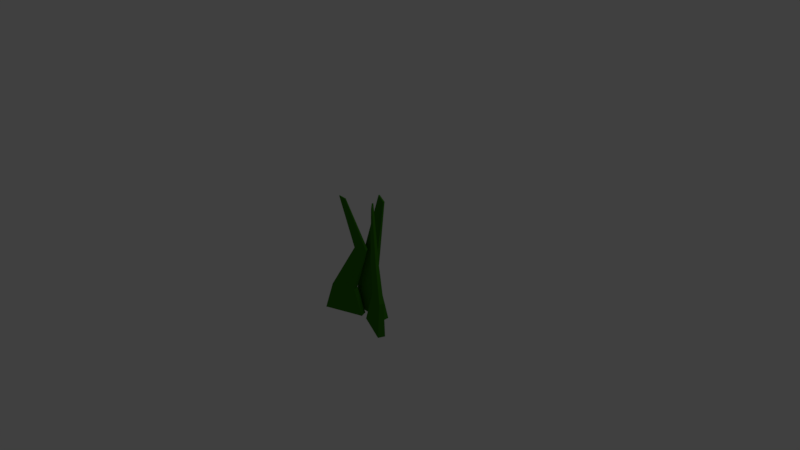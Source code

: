# Source: grass2.blend  (saved by Blender 2.77.0; exported with 4.5.12 LTS)
import bpy
from mathutils import Matrix  # noqa: F401  (used for matrix-valued properties, if any)

bpy.ops.wm.read_factory_settings(use_empty=True)
scene = bpy.context.scene
scene.name = 'Scene'

# ---- collections
col_collection_1 = bpy.data.collections.new('Collection 1'); scene.collection.children.link(col_collection_1)

# ---- materials (node trees are filled in below, after node groups)
mat_grass_1 = bpy.data.materials.new('grass 1')
mat_grass_1.alpha_threshold = 0.0
mat_grass_1.diffuse_color = (0.06937, 0.2883, 0.0294, 1.0)
mat_grass_1.specular_color = (0.0, 0.0, 0.0)
mat_grass_1.roughness = 0.5

# ---- material node trees
mat_grass_1.use_nodes = True; mat_grass_1.node_tree.nodes.clear()
_N = mat_grass_1.node_tree.nodes; _L = mat_grass_1.node_tree.links
n0 = _N.new('ShaderNodeOutputMaterial'); n0.name = 'Material Output'; n0.location = (300, 300)
n1 = _N.new('ShaderNodeBsdfDiffuse'); n1.name = 'Diffuse BSDF'; n1.location = (10, 300)
n1.inputs[0].default_value = (0.03686, 0.196, 0.004276, 1.0)
_L.new(n1.outputs[0], n0.inputs[0])
n0.is_active_output = True

# ---- world
world_world = bpy.data.worlds.new('World'); scene.world = world_world
world_world.color = (0.05088, 0.05088, 0.05088)
world_world.use_sun_shadow = False
world_world.sun_shadow_jitter_overblur = 0.0
world_world.cycles.sampling_method = 'MANUAL'

# ---- cameras
cam_camera = bpy.data.cameras.new('Camera')
cam_camera.clip_end = 100.0
cam_camera.lens = 35.0
cam_camera.sensor_width = 32.0
cam_camera.sensor_height = 18.0
cam_camera.ortho_scale = 7.314
cam_camera.dof.focus_distance = 0.0

# ---- lights
light_lamp = bpy.data.lights.new('Lamp', 'POINT')
light_lamp.transmission_factor = 0.0
light_lamp.cutoff_distance = 30.0
light_lamp.energy = 100.0
light_lamp.shadow_buffer_clip_start = 1.001
light_lamp.shadow_soft_size = 0.1
light_lamp.shadow_maximum_resolution = 0.006
light_lamp.use_absolute_resolution = True

# ---- meshes
me_cube_001 = bpy.data.meshes.new('Cube.001')
me_cube_001.from_pydata([(-0.6546, -12.19, 0.1192), (0.4326, 13.3, 0.03883), (-0.6568, -12.18, 0.02398), (0.4326, 13.3, 0.01902), (0.7621, -12.23, 0.1226), (0.6674, 12.31, 0.03885), (0.7618, -12.23, 0.02753), (0.6674, 12.31, 0.01904), (-0.4291, -3.264, 0.1117), (-0.4316, -3.253, 0.05593), (0.3834, -3.732, 0.06164), (0.3837, -3.733, 0.1172), (0.2632, -12.15, 0.2494), (0.7323, 12.15, 0.2635), (0.3591, -12.15, 0.1597), (0.7531, 12.16, 0.2453), (1.451, -12.15, 0.4432), (0.8227, 13.54, 0.2781), (1.549, -12.15, 0.3555), (0.8436, 13.55, 0.2599), (0.9474, -4.107, 0.3471), (0.9959, -4.101, 0.2922), (1.646, -4.502, 0.3992), (1.595, -4.524, 0.4517), (0.7114, 2.306, 0.2855), (0.7474, 2.307, 0.246), (1.22, 2.748, 0.3235), (1.183, 2.731, 0.3608), (-1.343, -12.3, 0.4252), (-0.7793, 12.2, 0.2883), (-1.449, -12.28, 0.3384), (-0.7939, 12.2, 0.2734), (0.008069, -12.34, 0.2356), (-0.571, 11.77, 0.259), (-0.08118, -12.32, 0.1467), (-0.5856, 11.77, 0.2441), (-1.096, -6.797, 0.3692), (-1.149, -6.717, 0.319), (-0.2924, -6.633, 0.2), (-0.2907, -6.89, 0.256), (-0.2714, 2.119, 0.231), (-0.3069, 2.101, 0.2006), (0.1186, 2.061, 0.139), (0.1494, 1.848, 0.1727)], [], [(8, 9, 2, 0), (9, 10, 6, 2), (10, 11, 4, 6), (11, 8, 0, 4), (0, 2, 6, 4), (5, 7, 3, 1), (5, 1, 8, 11), (7, 5, 11, 10), (3, 7, 10, 9), (1, 3, 9, 8), (20, 21, 14, 12), (21, 22, 18, 14), (22, 23, 16, 18), (23, 20, 12, 16), (12, 14, 18, 16), (17, 19, 15, 13), (27, 24, 20, 23), (26, 27, 23, 22), (25, 26, 22, 21), (24, 25, 21, 20), (13, 15, 25, 24), (15, 19, 26, 25), (19, 17, 27, 26), (17, 13, 24, 27), (36, 37, 30, 28), (37, 38, 34, 30), (38, 39, 32, 34), (39, 36, 28, 32), (28, 30, 34, 32), (33, 35, 31, 29), (43, 40, 36, 39), (42, 43, 39, 38), (41, 42, 38, 37), (40, 41, 37, 36), (29, 31, 41, 40), (31, 35, 42, 41), (35, 33, 43, 42), (33, 29, 40, 43)])
me_cube_001.materials.append(mat_grass_1)
me_cube_001.use_remesh_preserve_volume = False
me_cube_001.use_remesh_preserve_attributes = False
me_cube_001.use_mirror_vertex_groups = False
me_cube_001.update()

# ---- objects
ob_lamp = bpy.data.objects.new('Lamp', light_lamp)
ob_camera = bpy.data.objects.new('Camera', cam_camera)
ob_cube = bpy.data.objects.new('Cube', me_cube_001)

# ---- transforms, parenting, visibility, modifiers, constraints
ob_lamp.location = (4.076, 1.005, 5.904)
ob_lamp.rotation_euler = (0.6503, 0.05522, 1.866)
ob_lamp.lock_rotations_4d = False
ob_lamp.empty_display_type = 'ARROWS'
ob_lamp.color = (0.0, 0.0, 0.0, 0.0)
ob_lamp.lineart.crease_threshold = 0.0
ob_camera.location = (7.481, -6.508, 5.344)
ob_camera.rotation_euler = (1.109, 0.01082, 0.8149)
ob_camera.lock_rotations_4d = False
ob_camera.empty_display_type = 'ARROWS'
ob_camera.color = (0.0, 0.0, 0.0, 0.0)
ob_camera.display_type = 'WIRE'
ob_camera.lineart.crease_threshold = 0.0
ob_cube.location = (0.0, 0.0, 0.0)
ob_cube.rotation_euler = (1.571, 0.0, 0.0)
ob_cube.scale = (0.3765, 0.06746, 1.0)
ob_cube.lineart.crease_threshold = 0.0

# ---- collection membership
col_collection_1.objects.link(ob_lamp)
col_collection_1.objects.link(ob_camera)
col_collection_1.objects.link(ob_cube)

# ---- scene / render settings (as saved in the file)
scene.camera = ob_camera
scene.frame_start = 1; scene.frame_end = 250; scene.frame_set(1)
scene.render.engine = 'CYCLES'
scene.render.resolution_percentage = 50
scene.render.dither_intensity = 0.0
scene.cycles.use_denoising = False
scene.cycles.samples = 128
scene.cycles.sampling_pattern = 'TABULATED_SOBOL'
scene.cycles.light_sampling_threshold = 0.0
scene.cycles.use_adaptive_sampling = False
scene.cycles.use_light_tree = False
scene.cycles.blur_glossy = 0.0
scene.cycles.sample_clamp_indirect = 0.0
scene.view_settings.view_transform = 'Standard'
bpy.context.view_layer.update()
